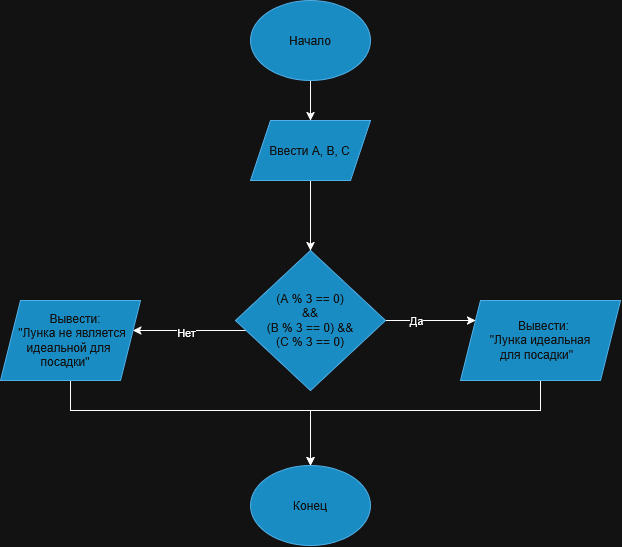

The diagram above was exported from draw.io. Its source (the exported page's mxGraphModel, read from the mxfile embedded in the PNG):
<mxGraphModel dx="1414" dy="778" grid="1" gridSize="10" guides="1" tooltips="1" connect="1" arrows="1" fold="1" page="1" pageScale="1" pageWidth="827" pageHeight="1169" math="0" shadow="0">
  <root>
    <mxCell id="0" />
    <mxCell id="1" parent="0" />
    <mxCell id="BNuEHJPKE_5W6BpDVjTd-4" edge="1" parent="1" source="BNuEHJPKE_5W6BpDVjTd-1" style="edgeStyle=orthogonalEdgeStyle;rounded=0;orthogonalLoop=1;jettySize=auto;html=1;" target="BNuEHJPKE_5W6BpDVjTd-2" value="">
      <mxGeometry relative="1" as="geometry" />
    </mxCell>
    <mxCell id="BNuEHJPKE_5W6BpDVjTd-1" parent="1" style="ellipse;whiteSpace=wrap;html=1;shapeInside=1;fillColor=#1ba1e2;fontColor=#ffffff;strokeColor=#006EAF;" value="Начало" vertex="1">
      <mxGeometry height="80" width="120" x="330" y="40" as="geometry" />
    </mxCell>
    <mxCell id="BNuEHJPKE_5W6BpDVjTd-5" edge="1" parent="1" source="BNuEHJPKE_5W6BpDVjTd-2" style="edgeStyle=orthogonalEdgeStyle;rounded=0;orthogonalLoop=1;jettySize=auto;html=1;" target="BNuEHJPKE_5W6BpDVjTd-3" value="">
      <mxGeometry relative="1" as="geometry" />
    </mxCell>
    <mxCell id="BNuEHJPKE_5W6BpDVjTd-2" parent="1" style="shape=parallelogram;perimeter=parallelogramPerimeter;whiteSpace=wrap;html=1;shapeInside=1;fixedSize=1;fillColor=#1ba1e2;fontColor=#ffffff;strokeColor=#006EAF;" value="Ввести A, B, C&lt;div&gt;&lt;br/&gt;&lt;/div&gt;" vertex="1">
      <mxGeometry height="60" width="120" x="330" y="160" as="geometry" />
    </mxCell>
    <mxCell id="BNuEHJPKE_5W6BpDVjTd-8" edge="1" parent="1" source="BNuEHJPKE_5W6BpDVjTd-3" style="edgeStyle=orthogonalEdgeStyle;rounded=0;orthogonalLoop=1;jettySize=auto;html=1;" target="BNuEHJPKE_5W6BpDVjTd-7" value="">
      <mxGeometry relative="1" as="geometry">
        <Array as="points">
          <mxPoint x="240" y="370" />
          <mxPoint x="240" y="370" />
        </Array>
      </mxGeometry>
    </mxCell>
    <mxCell id="BNuEHJPKE_5W6BpDVjTd-11" connectable="0" parent="BNuEHJPKE_5W6BpDVjTd-8" style="edgeLabel;html=1;align=center;verticalAlign=middle;resizable=0;points=[];" value="Нет" vertex="1">
      <mxGeometry relative="1" x="0.0526" y="1" as="geometry">
        <mxPoint as="offset" />
      </mxGeometry>
    </mxCell>
    <mxCell id="BNuEHJPKE_5W6BpDVjTd-9" edge="1" parent="1" source="BNuEHJPKE_5W6BpDVjTd-3" style="edgeStyle=orthogonalEdgeStyle;rounded=0;orthogonalLoop=1;jettySize=auto;html=1;" target="BNuEHJPKE_5W6BpDVjTd-6" value="">
      <mxGeometry relative="1" as="geometry">
        <Array as="points">
          <mxPoint x="520" y="360" />
          <mxPoint x="520" y="360" />
        </Array>
      </mxGeometry>
    </mxCell>
    <mxCell id="BNuEHJPKE_5W6BpDVjTd-10" connectable="0" parent="BNuEHJPKE_5W6BpDVjTd-9" style="edgeLabel;html=1;align=center;verticalAlign=middle;resizable=0;points=[];" value="Да" vertex="1">
      <mxGeometry relative="1" x="-0.3333" y="1" as="geometry">
        <mxPoint as="offset" />
      </mxGeometry>
    </mxCell>
    <mxCell id="BNuEHJPKE_5W6BpDVjTd-3" parent="1" style="rhombus;whiteSpace=wrap;html=1;shapeInside=1;fillColor=#1ba1e2;fontColor=#ffffff;strokeColor=#006EAF;" value="(A % 3 == 0) &amp;amp;&amp;amp;&lt;br&gt;(B % 3 == 0) &amp;amp;&amp;amp;&lt;br&gt;(C % 3 == 0)" vertex="1">
      <mxGeometry height="140" width="150" x="315" y="290" as="geometry" />
    </mxCell>
    <mxCell id="BNuEHJPKE_5W6BpDVjTd-19" edge="1" parent="1" source="BNuEHJPKE_5W6BpDVjTd-6" style="edgeStyle=orthogonalEdgeStyle;rounded=0;orthogonalLoop=1;jettySize=auto;html=1;entryX=0.5;entryY=0;entryDx=0;entryDy=0;" target="BNuEHJPKE_5W6BpDVjTd-13">
      <mxGeometry relative="1" as="geometry">
        <Array as="points">
          <mxPoint x="620" y="450" />
          <mxPoint x="390" y="450" />
        </Array>
      </mxGeometry>
    </mxCell>
    <mxCell id="BNuEHJPKE_5W6BpDVjTd-6" parent="1" style="shape=parallelogram;perimeter=parallelogramPerimeter;whiteSpace=wrap;html=1;shapeInside=1;fixedSize=1;fillColor=#1ba1e2;fontColor=#ffffff;strokeColor=#006EAF;" value="Вывести:&lt;br&gt;&quot;Лунка идеальная&lt;br&gt;для посадки&quot;" vertex="1">
      <mxGeometry height="80" width="160" x="540" y="340" as="geometry" />
    </mxCell>
    <mxCell id="BNuEHJPKE_5W6BpDVjTd-18" edge="1" parent="1" source="BNuEHJPKE_5W6BpDVjTd-7" style="edgeStyle=orthogonalEdgeStyle;rounded=0;orthogonalLoop=1;jettySize=auto;html=1;" target="BNuEHJPKE_5W6BpDVjTd-13">
      <mxGeometry relative="1" as="geometry">
        <Array as="points">
          <mxPoint x="150" y="450" />
          <mxPoint x="390" y="450" />
        </Array>
      </mxGeometry>
    </mxCell>
    <mxCell id="BNuEHJPKE_5W6BpDVjTd-7" parent="1" style="shape=parallelogram;perimeter=parallelogramPerimeter;whiteSpace=wrap;html=1;shapeInside=1;fixedSize=1;fillColor=#1ba1e2;fontColor=#ffffff;strokeColor=#006EAF;" value="Вывести:&lt;br&gt;&quot;Лунка не является&lt;br&gt;идеальной для посадки&quot;" vertex="1">
      <mxGeometry height="80" width="140" x="80" y="340" as="geometry" />
    </mxCell>
    <mxCell id="BNuEHJPKE_5W6BpDVjTd-13" parent="1" style="ellipse;whiteSpace=wrap;html=1;shapeInside=1;fillColor=#1ba1e2;fontColor=#ffffff;strokeColor=#006EAF;" value="Конец" vertex="1">
      <mxGeometry height="80" width="120" x="330" y="505" as="geometry" />
    </mxCell>
  </root>
</mxGraphModel>